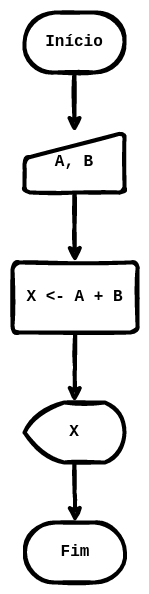

The diagram above was exported from draw.io. Its source (the exported page's mxGraphModel, read from the mxfile embedded in the PNG):
<mxGraphModel dx="1157" dy="-453" grid="1" gridSize="10" guides="1" tooltips="1" connect="1" arrows="1" fold="1" page="1" pageScale="1" pageWidth="850" pageHeight="1100" background="none" math="0" shadow="0">
  <root>
    <mxCell id="0" />
    <mxCell id="1" parent="0" />
    <mxCell id="eFw3YXlARK-vHqUsko_v-32" value="" style="edgeStyle=orthogonalEdgeStyle;rounded=0;sketch=1;orthogonalLoop=1;jettySize=auto;html=1;strokeWidth=4;fontStyle=1;fontSize=16;fontFamily=Courier New;" edge="1" parent="1" source="eFw3YXlARK-vHqUsko_v-27" target="eFw3YXlARK-vHqUsko_v-28">
      <mxGeometry relative="1" as="geometry" />
    </mxCell>
    <mxCell id="eFw3YXlARK-vHqUsko_v-27" value="Início" style="strokeWidth=4;html=1;shape=mxgraph.flowchart.terminator;whiteSpace=wrap;sketch=1;fontStyle=1;fontSize=16;fontFamily=Courier New;" vertex="1" parent="1">
      <mxGeometry x="375" y="1120" width="100" height="60" as="geometry" />
    </mxCell>
    <mxCell id="eFw3YXlARK-vHqUsko_v-33" value="" style="edgeStyle=orthogonalEdgeStyle;rounded=0;sketch=1;orthogonalLoop=1;jettySize=auto;html=1;strokeWidth=4;fontStyle=1;fontSize=16;fontFamily=Courier New;" edge="1" parent="1" source="eFw3YXlARK-vHqUsko_v-28" target="eFw3YXlARK-vHqUsko_v-29">
      <mxGeometry relative="1" as="geometry" />
    </mxCell>
    <mxCell id="eFw3YXlARK-vHqUsko_v-28" value="A, B" style="html=1;strokeWidth=4;shape=manualInput;whiteSpace=wrap;rounded=1;size=26;arcSize=11;sketch=1;fontStyle=1;fontSize=16;fontFamily=Courier New;" vertex="1" parent="1">
      <mxGeometry x="375" y="1240" width="100" height="60" as="geometry" />
    </mxCell>
    <mxCell id="eFw3YXlARK-vHqUsko_v-34" value="" style="edgeStyle=orthogonalEdgeStyle;rounded=0;sketch=1;orthogonalLoop=1;jettySize=auto;html=1;strokeWidth=4;fontStyle=1;fontSize=16;fontFamily=Courier New;" edge="1" parent="1" source="eFw3YXlARK-vHqUsko_v-29" target="eFw3YXlARK-vHqUsko_v-30">
      <mxGeometry relative="1" as="geometry" />
    </mxCell>
    <mxCell id="eFw3YXlARK-vHqUsko_v-29" value="X &amp;lt;- A + B" style="rounded=1;whiteSpace=wrap;html=1;absoluteArcSize=1;arcSize=14;strokeWidth=4;sketch=1;fontStyle=1;fontSize=16;fontFamily=Courier New;" vertex="1" parent="1">
      <mxGeometry x="363" y="1370" width="125" height="70" as="geometry" />
    </mxCell>
    <mxCell id="eFw3YXlARK-vHqUsko_v-35" value="" style="edgeStyle=orthogonalEdgeStyle;rounded=0;sketch=1;orthogonalLoop=1;jettySize=auto;html=1;strokeWidth=4;fontStyle=1;fontSize=16;fontFamily=Courier New;" edge="1" parent="1" source="eFw3YXlARK-vHqUsko_v-30" target="eFw3YXlARK-vHqUsko_v-31">
      <mxGeometry relative="1" as="geometry" />
    </mxCell>
    <mxCell id="eFw3YXlARK-vHqUsko_v-30" value="X" style="strokeWidth=4;html=1;shape=mxgraph.flowchart.display;whiteSpace=wrap;sketch=1;fontStyle=1;fontSize=16;fontFamily=Courier New;" vertex="1" parent="1">
      <mxGeometry x="375" y="1510" width="100" height="60" as="geometry" />
    </mxCell>
    <mxCell id="eFw3YXlARK-vHqUsko_v-31" value="Fim" style="strokeWidth=4;html=1;shape=mxgraph.flowchart.terminator;whiteSpace=wrap;sketch=1;fontStyle=1;fontSize=16;fontFamily=Courier New;" vertex="1" parent="1">
      <mxGeometry x="375.5" y="1630" width="100" height="60" as="geometry" />
    </mxCell>
  </root>
</mxGraphModel>